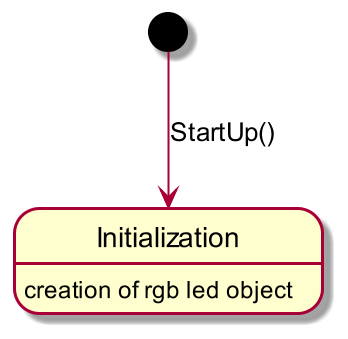

The diagram above was rendered by PlantUML. Its source (embedded in the PNG):
@startuml S4_Diagram
scale 2
[*] --> Initialization : StartUp()
Initialization : creation of rgb led object




@enduml